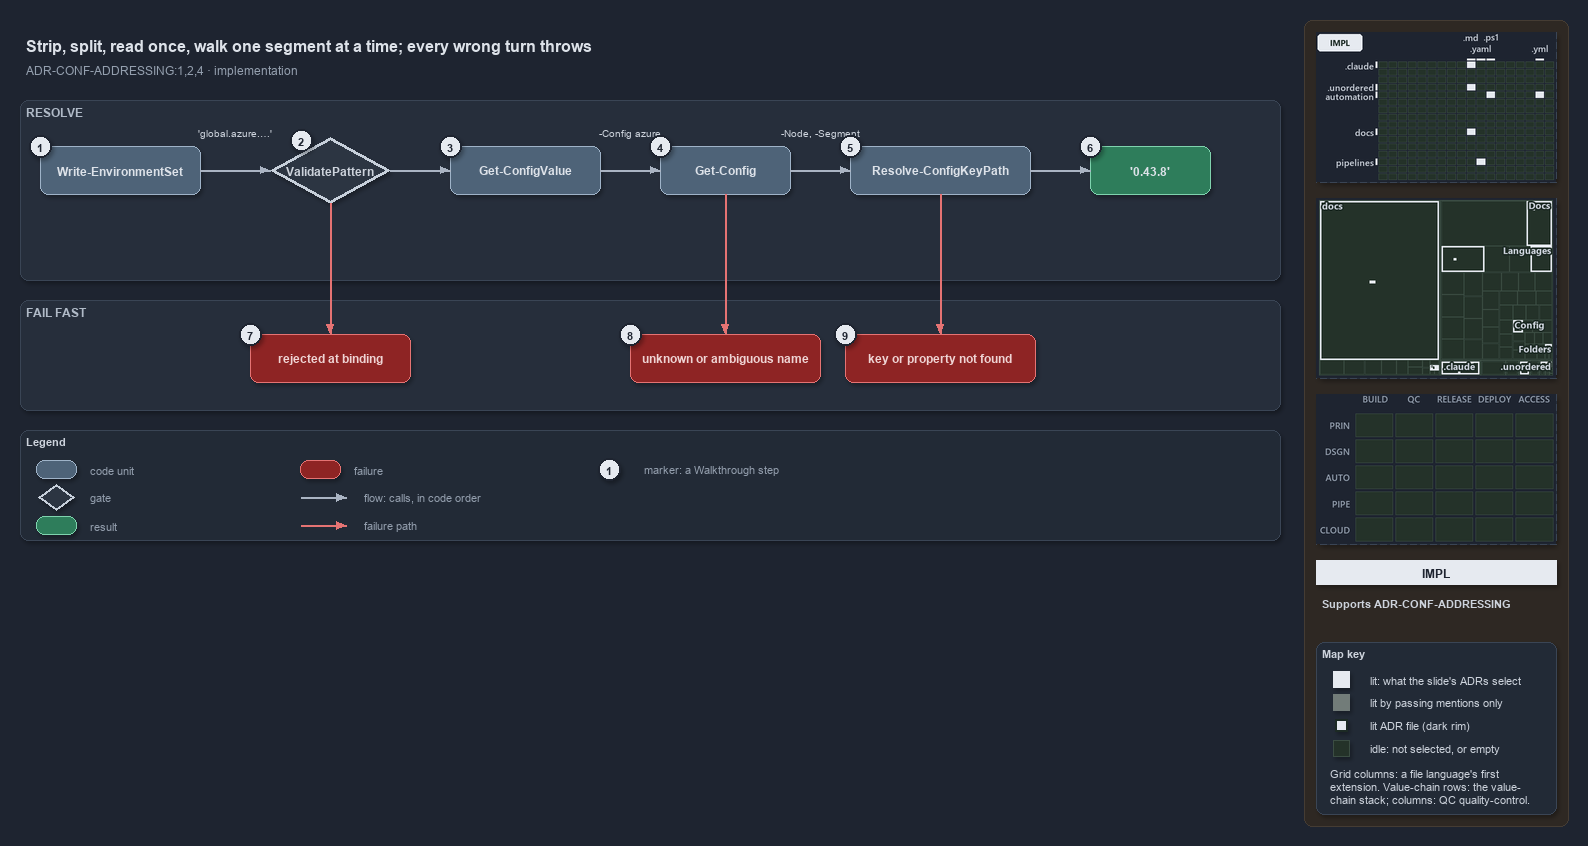

The diagram above was exported from draw.io. Its source (the exported page's mxGraphModel, read from the mxfile embedded in the PNG):
<mxGraphModel dx="1024" dy="768" grid="0" gridSize="10" guides="1" tooltips="1" connect="1" arrows="1" fold="1" page="1" pageScale="1" pageWidth="1572" pageHeight="640" background="#1E2430" math="0" shadow="1">
  <root>
    <mxCell id="0" />
    <mxCell id="1" parent="0" />
    <mxCell id="sidebar-bg" value="" style="rounded=1;arcSize=2;html=1;fillColor=#2E2823;strokeColor=#453C33;shadow=0;" vertex="1" parent="1">
      <mxGeometry x="1304" y="4" width="264" height="806" as="geometry" />
    </mxCell>
    <mxCell id="title" value="Strip, split, read once, walk one segment at a time; every wrong turn throws" style="text;html=1;align=left;verticalAlign=middle;fontSize=16;fontStyle=1;fontColor=#DDE2E9;" vertex="1" parent="1">
      <mxGeometry x="20" y="14" width="1260" height="30" as="geometry" />
    </mxCell>
    <mxCell id="subtitle" value="ADR-CONF-ADDRESSING:1,2,4 &amp;#183; implementation" style="text;html=1;align=left;verticalAlign=middle;fontSize=12;fontColor=#949FAE;" vertex="1" parent="1">
      <mxGeometry x="20" y="44" width="1240" height="20" as="geometry" />
    </mxCell>
    <mxCell id="minimap-grid" value="" style="shape=image;imageAspect=0;rounded=1;arcSize=4;whiteSpace=wrap;html=1;fillColor=#262E3B;strokeColor=#3A4555;dashed=1;fontColor=#949FAE;fontSize=11;image=data:image/png,(base64 omitted: 11924 chars);" vertex="1" parent="1">
      <mxGeometry x="1316" y="16" width="240" height="150" as="geometry" />
    </mxCell>
    <mxCell id="minimap-tree" value="" style="shape=image;imageAspect=0;rounded=1;arcSize=4;whiteSpace=wrap;html=1;fillColor=#262E3B;strokeColor=#3A4555;dashed=1;fontColor=#949FAE;fontSize=11;image=data:image/png,(base64 omitted: 17564 chars);" vertex="1" parent="1">
      <mxGeometry x="1316" y="182" width="240" height="180" as="geometry" />
    </mxCell>
    <mxCell id="minimap-chain" value="" style="shape=image;imageAspect=0;rounded=1;arcSize=4;whiteSpace=wrap;html=1;fillColor=#262E3B;strokeColor=#3A4555;dashed=1;fontColor=#949FAE;fontSize=11;image=data:image/png,(base64 omitted: 11912 chars);" vertex="1" parent="1">
      <mxGeometry x="1316" y="378" width="240" height="150" as="geometry" />
    </mxCell>
    <mxCell id="lens-badge" value="IMPL" style="rounded=0;whiteSpace=wrap;html=1;align=center;verticalAlign=middle;fontSize=12;fontStyle=1;fontColor=#1E2430;fillColor=#E6EAF0;strokeColor=none;" vertex="1" parent="1">
      <mxGeometry x="1316" y="544" width="240" height="24" as="geometry" />
    </mxCell>
    <mxCell id="supports" value="&lt;b&gt;Supports&lt;/b&gt; ADR-CONF-ADDRESSING" style="text;html=1;whiteSpace=wrap;align=left;verticalAlign=top;fontSize=11;fontColor=#CDD3DC;" vertex="1" parent="1">
      <mxGeometry x="1316" y="576" width="240" height="38" as="geometry" />
    </mxCell>
    <mxCell id="mapkey" value="&lt;b&gt;Map key&lt;/b&gt;" style="rounded=1;arcSize=6;whiteSpace=wrap;html=1;align=left;verticalAlign=top;fontSize=11;fontColor=#CDD3DC;fillColor=#222A36;strokeColor=#3A4555;spacingLeft=8;spacingTop=2;" vertex="1" parent="1">
      <mxGeometry x="1316" y="626" width="240" height="172" as="geometry" />
    </mxCell>
    <mxCell id="mapkey-lit" value="" style="rounded=0;html=1;fillColor=#E6EAF0;strokeColor=#E6EAF0;" vertex="1" parent="1">
      <mxGeometry x="1333.0" y="655.0" width="16" height="16" as="geometry" />
    </mxCell>
    <mxCell id="mapkey-lit-text" value="lit: what the slide's ADRs select" style="text;html=1;align=left;verticalAlign=middle;fontSize=11;fontColor=#CDD3DC;" vertex="1" parent="1">
      <mxGeometry x="1364" y="653" width="184" height="20" as="geometry" />
    </mxCell>
    <mxCell id="mapkey-touched" value="" style="rounded=0;html=1;fillColor=#727C79;strokeColor=#727C79;" vertex="1" parent="1">
      <mxGeometry x="1333.0" y="678.0" width="16" height="16" as="geometry" />
    </mxCell>
    <mxCell id="mapkey-touched-text" value="lit by passing mentions only" style="text;html=1;align=left;verticalAlign=middle;fontSize=11;fontColor=#CDD3DC;" vertex="1" parent="1">
      <mxGeometry x="1364" y="676" width="184" height="20" as="geometry" />
    </mxCell>
    <mxCell id="mapkey-adr" value="" style="rounded=0;html=1;fillColor=#E6EAF0;strokeColor=#1C2A24;strokeWidth=2;" vertex="1" parent="1">
      <mxGeometry x="1335.0" y="703.0" width="12" height="12" as="geometry" />
    </mxCell>
    <mxCell id="mapkey-adr-text" value="lit ADR file (dark rim)" style="text;html=1;align=left;verticalAlign=middle;fontSize=11;fontColor=#CDD3DC;" vertex="1" parent="1">
      <mxGeometry x="1364" y="699" width="184" height="20" as="geometry" />
    </mxCell>
    <mxCell id="mapkey-idle" value="" style="rounded=0;html=1;fillColor=#243229;strokeColor=#3B4D43;" vertex="1" parent="1">
      <mxGeometry x="1333.0" y="724.0" width="16" height="16" as="geometry" />
    </mxCell>
    <mxCell id="mapkey-idle-text" value="idle: not selected, or empty" style="text;html=1;align=left;verticalAlign=middle;fontSize=11;fontColor=#CDD3DC;" vertex="1" parent="1">
      <mxGeometry x="1364" y="722" width="184" height="20" as="geometry" />
    </mxCell>
    <mxCell id="mapkey-codes" value="Grid columns: a file language's first&lt;br&gt;extension. Value-chain rows: the value-&lt;br&gt;chain stack; columns: QC quality-control." style="text;html=1;align=left;verticalAlign=top;whiteSpace=wrap;fontSize=11;fontColor=#CDD3DC;" vertex="1" parent="1">
      <mxGeometry x="1324" y="746" width="224" height="46" as="geometry" />
    </mxCell>
    <mxCell id="band-resolve" value="RESOLVE" style="rounded=1;html=1;arcSize=3;fillColor=#262E3B;strokeColor=#3A4555;verticalAlign=top;align=left;spacingLeft=8;fontStyle=1;fontSize=12;fontColor=#B0BAC7;" vertex="1" parent="1">
      <mxGeometry x="20" y="84" width="1260" height="180" as="geometry" />
    </mxCell>
    <mxCell id="wes" value="&lt;b&gt;Write-EnvironmentSet&lt;/b&gt;" style="rounded=1;whiteSpace=wrap;html=1;arcSize=20;fillColor=#4E6378;strokeColor=#9FB3C8;fontColor=#DDE2E9;fontSize=12;" vertex="1" parent="1">
      <mxGeometry x="40" y="130" width="160" height="48" as="geometry" />
    </mxCell>
    <mxCell id="vp" value="&lt;b&gt;ValidatePattern&lt;/b&gt;" style="rhombus;whiteSpace=wrap;html=1;fillColor=#2C3542;strokeColor=#C7D0DB;strokeWidth=3;fontColor=#CDD3DC;fontSize=12;" vertex="1" parent="1">
      <mxGeometry x="270" y="121" width="120" height="66" as="geometry" />
    </mxCell>
    <mxCell id="gcv" value="&lt;b&gt;Get-ConfigValue&lt;/b&gt;" style="rounded=1;whiteSpace=wrap;html=1;arcSize=20;fillColor=#4E6378;strokeColor=#9FB3C8;fontColor=#DDE2E9;fontSize=12;" vertex="1" parent="1">
      <mxGeometry x="450" y="130" width="150" height="48" as="geometry" />
    </mxCell>
    <mxCell id="gc" value="&lt;b&gt;Get-Config&lt;/b&gt;" style="rounded=1;whiteSpace=wrap;html=1;arcSize=20;fillColor=#4E6378;strokeColor=#9FB3C8;fontColor=#DDE2E9;fontSize=12;" vertex="1" parent="1">
      <mxGeometry x="660" y="130" width="130" height="48" as="geometry" />
    </mxCell>
    <mxCell id="rckp" value="&lt;b&gt;Resolve-ConfigKeyPath&lt;/b&gt;" style="rounded=1;whiteSpace=wrap;html=1;arcSize=20;fillColor=#4E6378;strokeColor=#9FB3C8;fontColor=#DDE2E9;fontSize=12;" vertex="1" parent="1">
      <mxGeometry x="850" y="130" width="180" height="48" as="geometry" />
    </mxCell>
    <mxCell id="node" value="&lt;b&gt;'0.43.8'&lt;/b&gt;" style="rounded=1;whiteSpace=wrap;html=1;arcSize=20;fillColor=#2E7D5B;strokeColor=#7FD3AE;fontColor=#DDE2E9;fontSize=12;" vertex="1" parent="1">
      <mxGeometry x="1090" y="130" width="120" height="48" as="geometry" />
    </mxCell>
    <mxCell id="edge-wes-vp" value="" style="edgeStyle=orthogonalEdgeStyle;rounded=1;html=1;fontSize=10;fontColor=#CDD3DC;endArrow=block;strokeColor=#AAB4C3;shadow=0;" edge="1" parent="1" source="wes" target="vp">
      <mxGeometry relative="1" as="geometry" />
    </mxCell>
    <mxCell id="edge-vp-gcv" value="" style="edgeStyle=orthogonalEdgeStyle;rounded=1;html=1;fontSize=10;fontColor=#CDD3DC;endArrow=block;strokeColor=#AAB4C3;shadow=0;" edge="1" parent="1" source="vp" target="gcv">
      <mxGeometry relative="1" as="geometry" />
    </mxCell>
    <mxCell id="edge-gcv-gc" value="" style="edgeStyle=orthogonalEdgeStyle;rounded=1;html=1;fontSize=10;fontColor=#CDD3DC;endArrow=block;strokeColor=#AAB4C3;shadow=0;" edge="1" parent="1" source="gcv" target="gc">
      <mxGeometry relative="1" as="geometry" />
    </mxCell>
    <mxCell id="edge-gc-rckp" value="" style="edgeStyle=orthogonalEdgeStyle;rounded=1;html=1;fontSize=10;fontColor=#CDD3DC;endArrow=block;strokeColor=#AAB4C3;shadow=0;" edge="1" parent="1" source="gc" target="rckp">
      <mxGeometry relative="1" as="geometry" />
    </mxCell>
    <mxCell id="edge-rckp-node" value="" style="edgeStyle=orthogonalEdgeStyle;rounded=1;html=1;fontSize=10;fontColor=#CDD3DC;endArrow=block;strokeColor=#AAB4C3;shadow=0;" edge="1" parent="1" source="rckp" target="node">
      <mxGeometry relative="1" as="geometry" />
    </mxCell>
    <mxCell id="note-address" value="'global.azure.&amp;#8230;'" style="text;html=1;align=center;verticalAlign=middle;fontSize=10.5;fontColor=#CDD3DC;" vertex="1" parent="1">
      <mxGeometry x="175" y="108" width="120" height="16" as="geometry" />
    </mxCell>
    <mxCell id="note-config" value="-Config azure" style="text;html=1;align=center;verticalAlign=middle;fontSize=10.5;fontColor=#CDD3DC;" vertex="1" parent="1">
      <mxGeometry x="570" y="108" width="120" height="16" as="geometry" />
    </mxCell>
    <mxCell id="note-node" value="-Node, -Segment" style="text;html=1;align=center;verticalAlign=middle;fontSize=10.5;fontColor=#CDD3DC;" vertex="1" parent="1">
      <mxGeometry x="760" y="108" width="120" height="16" as="geometry" />
    </mxCell>
    <mxCell id="band-fail" value="FAIL FAST" style="rounded=1;html=1;arcSize=3;fillColor=#262E3B;strokeColor=#3A4555;verticalAlign=top;align=left;spacingLeft=8;fontStyle=1;fontSize=12;fontColor=#B0BAC7;" vertex="1" parent="1">
      <mxGeometry x="20" y="284" width="1260" height="110" as="geometry" />
    </mxCell>
    <mxCell id="f-binding" value="&lt;b&gt;rejected at binding&lt;/b&gt;" style="rounded=1;whiteSpace=wrap;html=1;arcSize=20;fillColor=#8E2424;strokeColor=#E57373;fontColor=#EFD4D4;fontSize=12;" vertex="1" parent="1">
      <mxGeometry x="250" y="318" width="160" height="48" as="geometry" />
    </mxCell>
    <mxCell id="f-name" value="&lt;b&gt;unknown or ambiguous name&lt;/b&gt;" style="rounded=1;whiteSpace=wrap;html=1;arcSize=20;fillColor=#8E2424;strokeColor=#E57373;fontColor=#EFD4D4;fontSize=12;" vertex="1" parent="1">
      <mxGeometry x="630" y="318" width="190" height="48" as="geometry" />
    </mxCell>
    <mxCell id="f-key" value="&lt;b&gt;key or property not found&lt;/b&gt;" style="rounded=1;whiteSpace=wrap;html=1;arcSize=20;fillColor=#8E2424;strokeColor=#E57373;fontColor=#EFD4D4;fontSize=12;" vertex="1" parent="1">
      <mxGeometry x="845" y="318" width="190" height="48" as="geometry" />
    </mxCell>
    <mxCell id="edge-vp-fail" value="" style="edgeStyle=orthogonalEdgeStyle;rounded=1;html=1;fontSize=10;fontColor=#CDD3DC;endArrow=block;strokeColor=#E57373;shadow=0;" edge="1" parent="1" source="vp" target="f-binding">
      <mxGeometry relative="1" as="geometry" />
    </mxCell>
    <mxCell id="edge-gc-fail" value="" style="edgeStyle=orthogonalEdgeStyle;rounded=1;html=1;fontSize=10;fontColor=#CDD3DC;endArrow=block;strokeColor=#E57373;shadow=0;" edge="1" parent="1" source="gc" target="f-name">
      <mxGeometry relative="1" as="geometry" />
    </mxCell>
    <mxCell id="edge-rckp-fail" value="" style="edgeStyle=orthogonalEdgeStyle;rounded=1;html=1;fontSize=10;fontColor=#CDD3DC;endArrow=block;strokeColor=#E57373;shadow=0;" edge="1" parent="1" source="rckp" target="f-key">
      <mxGeometry relative="1" as="geometry" />
    </mxCell>
    <mxCell id="legend" value="&lt;b&gt;Legend&lt;/b&gt;" style="rounded=1;whiteSpace=wrap;html=1;arcSize=6;fillColor=#222A36;strokeColor=#3A4555;align=left;verticalAlign=top;spacing=8;fontSize=11;fontColor=#CDD3DC;" vertex="1" parent="1">
      <mxGeometry x="20" y="414" width="1260" height="110" as="geometry" />
    </mxCell>
    <mxCell id="lg-0" value="" style="rounded=1;html=1;arcSize=20;fillColor=#4E6378;strokeColor=#9FB3C8;" vertex="1" parent="1">
      <mxGeometry x="36" y="444" width="40" height="18" as="geometry" />
    </mxCell>
    <mxCell id="lg-0-t" value="code unit" style="text;html=1;align=left;verticalAlign=middle;fontSize=11;fontColor=#949FAE;" vertex="1" parent="1">
      <mxGeometry x="84" y="443" width="240" height="20" as="geometry" />
    </mxCell>
    <mxCell id="lg-1" value="" style="rhombus;html=1;fillColor=#2C3542;strokeColor=#C7D0DB;strokeWidth=2;fontColor=#CDD3DC;" vertex="1" parent="1">
      <mxGeometry x="38" y="468" width="36" height="26" as="geometry" />
    </mxCell>
    <mxCell id="lg-1-t" value="gate" style="text;html=1;align=left;verticalAlign=middle;fontSize=11;fontColor=#949FAE;" vertex="1" parent="1">
      <mxGeometry x="84" y="471" width="240" height="20" as="geometry" />
    </mxCell>
    <mxCell id="lg-2" value="" style="rounded=1;html=1;arcSize=20;fillColor=#2E7D5B;strokeColor=#7FD3AE;" vertex="1" parent="1">
      <mxGeometry x="36" y="500" width="40" height="18" as="geometry" />
    </mxCell>
    <mxCell id="lg-2-t" value="result" style="text;html=1;align=left;verticalAlign=middle;fontSize=11;fontColor=#949FAE;" vertex="1" parent="1">
      <mxGeometry x="84" y="499" width="240" height="20" as="geometry" />
    </mxCell>
    <mxCell id="lg-3" value="" style="rounded=1;html=1;arcSize=20;fillColor=#8E2424;strokeColor=#E57373;" vertex="1" parent="1">
      <mxGeometry x="300" y="444" width="40" height="18" as="geometry" />
    </mxCell>
    <mxCell id="lg-3-t" value="failure" style="text;html=1;align=left;verticalAlign=middle;fontSize=11;fontColor=#949FAE;" vertex="1" parent="1">
      <mxGeometry x="348" y="443" width="240" height="20" as="geometry" />
    </mxCell>
    <mxCell id="lg-4-a" value="" style="text;html=1;strokeColor=none;fillColor=none;" vertex="1" parent="1">
      <mxGeometry x="300" y="481" width="1" height="1" as="geometry" />
    </mxCell>
    <mxCell id="lg-4-b" value="" style="text;html=1;strokeColor=none;fillColor=none;" vertex="1" parent="1">
      <mxGeometry x="346" y="481" width="1" height="1" as="geometry" />
    </mxCell>
    <mxCell id="lg-4" value="" style="edgeStyle=orthogonalEdgeStyle;rounded=1;html=1;fontSize=10;fontColor=#CDD3DC;endArrow=block;strokeColor=#AAB4C3;shadow=0;" edge="1" parent="1" source="lg-4-a" target="lg-4-b">
      <mxGeometry relative="1" as="geometry" />
    </mxCell>
    <mxCell id="lg-4-t" value="flow: calls, in code order" style="text;html=1;align=left;verticalAlign=middle;fontSize=11;fontColor=#949FAE;" vertex="1" parent="1">
      <mxGeometry x="358" y="471" width="240" height="20" as="geometry" />
    </mxCell>
    <mxCell id="lg-5-a" value="" style="text;html=1;strokeColor=none;fillColor=none;" vertex="1" parent="1">
      <mxGeometry x="300" y="509" width="1" height="1" as="geometry" />
    </mxCell>
    <mxCell id="lg-5-b" value="" style="text;html=1;strokeColor=none;fillColor=none;" vertex="1" parent="1">
      <mxGeometry x="346" y="509" width="1" height="1" as="geometry" />
    </mxCell>
    <mxCell id="lg-5" value="" style="edgeStyle=orthogonalEdgeStyle;rounded=1;html=1;fontSize=10;fontColor=#CDD3DC;endArrow=block;strokeColor=#E57373;shadow=0;" edge="1" parent="1" source="lg-5-a" target="lg-5-b">
      <mxGeometry relative="1" as="geometry" />
    </mxCell>
    <mxCell id="lg-5-t" value="failure path" style="text;html=1;align=left;verticalAlign=middle;fontSize=11;fontColor=#949FAE;" vertex="1" parent="1">
      <mxGeometry x="358" y="499" width="240" height="20" as="geometry" />
    </mxCell>
    <mxCell id="lg-6" value="1" style="ellipse;html=1;fillColor=#E6EAF0;strokeColor=#1E2430;strokeWidth=2;fontColor=#1E2430;fontStyle=1;fontSize=11;" vertex="1" parent="1">
      <mxGeometry x="598" y="442" width="22" height="22" as="geometry" />
    </mxCell>
    <mxCell id="lg-6-t" value="marker: a Walkthrough step" style="text;html=1;align=left;verticalAlign=middle;fontSize=11;fontColor=#949FAE;" vertex="1" parent="1">
      <mxGeometry x="638" y="443" width="240" height="20" as="geometry" />
    </mxCell>
    <mxCell id="mark-1" value="1" style="ellipse;html=1;fillColor=#E6EAF0;strokeColor=#1E2430;strokeWidth=2;fontColor=#1E2430;fontStyle=1;fontSize=11;" vertex="1" parent="1">
      <mxGeometry x="29" y="119" width="22" height="22" as="geometry" />
    </mxCell>
    <mxCell id="mark-2" value="2" style="ellipse;html=1;fillColor=#E6EAF0;strokeColor=#1E2430;strokeWidth=2;fontColor=#1E2430;fontStyle=1;fontSize=11;" vertex="1" parent="1">
      <mxGeometry x="290" y="113" width="22" height="22" as="geometry" />
    </mxCell>
    <mxCell id="mark-3" value="3" style="ellipse;html=1;fillColor=#E6EAF0;strokeColor=#1E2430;strokeWidth=2;fontColor=#1E2430;fontStyle=1;fontSize=11;" vertex="1" parent="1">
      <mxGeometry x="439" y="119" width="22" height="22" as="geometry" />
    </mxCell>
    <mxCell id="mark-4" value="4" style="ellipse;html=1;fillColor=#E6EAF0;strokeColor=#1E2430;strokeWidth=2;fontColor=#1E2430;fontStyle=1;fontSize=11;" vertex="1" parent="1">
      <mxGeometry x="649" y="119" width="22" height="22" as="geometry" />
    </mxCell>
    <mxCell id="mark-5" value="5" style="ellipse;html=1;fillColor=#E6EAF0;strokeColor=#1E2430;strokeWidth=2;fontColor=#1E2430;fontStyle=1;fontSize=11;" vertex="1" parent="1">
      <mxGeometry x="839" y="119" width="22" height="22" as="geometry" />
    </mxCell>
    <mxCell id="mark-6" value="6" style="ellipse;html=1;fillColor=#E6EAF0;strokeColor=#1E2430;strokeWidth=2;fontColor=#1E2430;fontStyle=1;fontSize=11;" vertex="1" parent="1">
      <mxGeometry x="1079" y="119" width="22" height="22" as="geometry" />
    </mxCell>
    <mxCell id="mark-7" value="7" style="ellipse;html=1;fillColor=#E6EAF0;strokeColor=#1E2430;strokeWidth=2;fontColor=#1E2430;fontStyle=1;fontSize=11;" vertex="1" parent="1">
      <mxGeometry x="239" y="307" width="22" height="22" as="geometry" />
    </mxCell>
    <mxCell id="mark-8" value="8" style="ellipse;html=1;fillColor=#E6EAF0;strokeColor=#1E2430;strokeWidth=2;fontColor=#1E2430;fontStyle=1;fontSize=11;" vertex="1" parent="1">
      <mxGeometry x="619" y="307" width="22" height="22" as="geometry" />
    </mxCell>
    <mxCell id="mark-9" value="9" style="ellipse;html=1;fillColor=#E6EAF0;strokeColor=#1E2430;strokeWidth=2;fontColor=#1E2430;fontStyle=1;fontSize=11;" vertex="1" parent="1">
      <mxGeometry x="834" y="307" width="22" height="22" as="geometry" />
    </mxCell>
  </root>
</mxGraphModel>